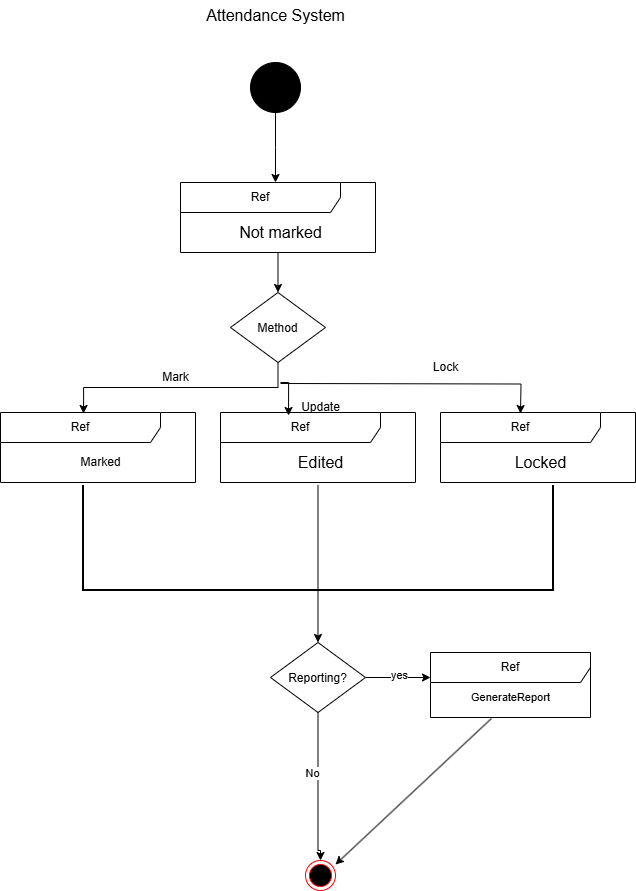

The diagram above was exported from draw.io. Its source (the exported page's mxGraphModel, read from the mxfile embedded in the PNG):
<mxGraphModel dx="1426" dy="751" grid="1" gridSize="10" guides="1" tooltips="1" connect="1" arrows="1" fold="1" page="1" pageScale="1" pageWidth="850" pageHeight="1100" math="0" shadow="0">
  <root>
    <mxCell id="0" />
    <mxCell id="1" parent="0" />
    <mxCell id="Eqc8ua6ZaPHnEX_4gweK-1" style="edgeStyle=orthogonalEdgeStyle;rounded=0;orthogonalLoop=1;jettySize=auto;html=1;" edge="1" parent="1" source="Eqc8ua6ZaPHnEX_4gweK-2">
      <mxGeometry relative="1" as="geometry">
        <mxPoint x="445" y="212" as="targetPoint" />
      </mxGeometry>
    </mxCell>
    <mxCell id="Eqc8ua6ZaPHnEX_4gweK-2" value="" style="ellipse;fillColor=strokeColor;html=1;" vertex="1" parent="1">
      <mxGeometry x="420" y="92" width="50" height="50" as="geometry" />
    </mxCell>
    <mxCell id="Eqc8ua6ZaPHnEX_4gweK-3" value="&lt;div&gt;&lt;font style=&quot;font-size: 16px;&quot;&gt;Attendance System&lt;/font&gt;&lt;/div&gt;" style="text;html=1;align=center;verticalAlign=middle;resizable=0;points=[];autosize=1;strokeColor=none;fillColor=none;" vertex="1" parent="1">
      <mxGeometry x="365" y="30" width="160" height="30" as="geometry" />
    </mxCell>
    <mxCell id="Eqc8ua6ZaPHnEX_4gweK-4" style="edgeStyle=orthogonalEdgeStyle;rounded=0;orthogonalLoop=1;jettySize=auto;html=1;" edge="1" parent="1" source="Eqc8ua6ZaPHnEX_4gweK-5" target="Eqc8ua6ZaPHnEX_4gweK-7">
      <mxGeometry relative="1" as="geometry" />
    </mxCell>
    <mxCell id="Eqc8ua6ZaPHnEX_4gweK-5" value="Ref" style="shape=umlFrame;whiteSpace=wrap;html=1;pointerEvents=0;recursiveResize=0;container=1;collapsible=0;width=160;" vertex="1" parent="1">
      <mxGeometry x="350" y="212" width="195" height="70" as="geometry" />
    </mxCell>
    <mxCell id="Eqc8ua6ZaPHnEX_4gweK-6" value="&lt;font style=&quot;font-size: 16px;&quot;&gt;Not marked&lt;/font&gt;" style="text;html=1;align=center;verticalAlign=middle;resizable=0;points=[];autosize=1;strokeColor=none;fillColor=none;" vertex="1" parent="Eqc8ua6ZaPHnEX_4gweK-5">
      <mxGeometry x="45" y="35" width="110" height="30" as="geometry" />
    </mxCell>
    <mxCell id="Eqc8ua6ZaPHnEX_4gweK-7" value="Method" style="rhombus;" vertex="1" parent="1">
      <mxGeometry x="400" y="322" width="95" height="70" as="geometry" />
    </mxCell>
    <mxCell id="Eqc8ua6ZaPHnEX_4gweK-8" value="Ref" style="shape=umlFrame;whiteSpace=wrap;html=1;pointerEvents=0;recursiveResize=0;container=1;collapsible=0;width=160;" vertex="1" parent="1">
      <mxGeometry x="170" y="442" width="195" height="70" as="geometry" />
    </mxCell>
    <mxCell id="Eqc8ua6ZaPHnEX_4gweK-9" value="Marked" style="text;html=1;align=center;verticalAlign=middle;resizable=0;points=[];autosize=1;strokeColor=none;fillColor=none;" vertex="1" parent="Eqc8ua6ZaPHnEX_4gweK-8">
      <mxGeometry x="70" y="35" width="60" height="30" as="geometry" />
    </mxCell>
    <mxCell id="Eqc8ua6ZaPHnEX_4gweK-10" value="Ref" style="shape=umlFrame;whiteSpace=wrap;html=1;pointerEvents=0;recursiveResize=0;container=1;collapsible=0;width=160;" vertex="1" parent="1">
      <mxGeometry x="390" y="442" width="195" height="70" as="geometry" />
    </mxCell>
    <mxCell id="Eqc8ua6ZaPHnEX_4gweK-11" value="&lt;font style=&quot;font-size: 16px;&quot;&gt;Edited&lt;/font&gt;" style="text;html=1;align=center;verticalAlign=middle;resizable=0;points=[];autosize=1;strokeColor=none;fillColor=none;" vertex="1" parent="Eqc8ua6ZaPHnEX_4gweK-10">
      <mxGeometry x="65" y="35" width="70" height="30" as="geometry" />
    </mxCell>
    <mxCell id="Eqc8ua6ZaPHnEX_4gweK-12" value="Ref" style="shape=umlFrame;whiteSpace=wrap;html=1;pointerEvents=0;recursiveResize=0;container=1;collapsible=0;width=160;" vertex="1" parent="1">
      <mxGeometry x="610" y="442" width="195" height="70" as="geometry" />
    </mxCell>
    <mxCell id="Eqc8ua6ZaPHnEX_4gweK-13" value="&lt;font style=&quot;font-size: 16px;&quot;&gt;Locked&lt;/font&gt;" style="text;html=1;align=center;verticalAlign=middle;resizable=0;points=[];autosize=1;strokeColor=none;fillColor=none;" vertex="1" parent="Eqc8ua6ZaPHnEX_4gweK-12">
      <mxGeometry x="60" y="35" width="80" height="30" as="geometry" />
    </mxCell>
    <mxCell id="Eqc8ua6ZaPHnEX_4gweK-14" style="edgeStyle=orthogonalEdgeStyle;rounded=0;orthogonalLoop=1;jettySize=auto;html=1;exitX=0.5;exitY=1;exitDx=0;exitDy=0;entryX=0.426;entryY=0.014;entryDx=0;entryDy=0;entryPerimeter=0;" edge="1" parent="1" source="Eqc8ua6ZaPHnEX_4gweK-7" target="Eqc8ua6ZaPHnEX_4gweK-8">
      <mxGeometry relative="1" as="geometry" />
    </mxCell>
    <mxCell id="Eqc8ua6ZaPHnEX_4gweK-15" style="edgeStyle=orthogonalEdgeStyle;rounded=0;orthogonalLoop=1;jettySize=auto;html=1;entryX=0.426;entryY=0.014;entryDx=0;entryDy=0;entryPerimeter=0;" edge="1" parent="1">
      <mxGeometry relative="1" as="geometry">
        <mxPoint x="450" y="413" as="sourcePoint" />
        <mxPoint x="690" y="443" as="targetPoint" />
      </mxGeometry>
    </mxCell>
    <mxCell id="Eqc8ua6ZaPHnEX_4gweK-16" style="edgeStyle=orthogonalEdgeStyle;rounded=0;orthogonalLoop=1;jettySize=auto;html=1;entryX=0.349;entryY=0.043;entryDx=0;entryDy=0;entryPerimeter=0;" edge="1" parent="1" target="Eqc8ua6ZaPHnEX_4gweK-10">
      <mxGeometry relative="1" as="geometry">
        <mxPoint x="450" y="412" as="sourcePoint" />
        <mxPoint x="440" y="452" as="targetPoint" />
      </mxGeometry>
    </mxCell>
    <mxCell id="Eqc8ua6ZaPHnEX_4gweK-17" value="Mark" style="text;html=1;align=center;verticalAlign=middle;resizable=0;points=[];autosize=1;strokeColor=none;fillColor=none;" vertex="1" parent="1">
      <mxGeometry x="320" y="392" width="50" height="30" as="geometry" />
    </mxCell>
    <mxCell id="Eqc8ua6ZaPHnEX_4gweK-18" value="Lock" style="text;html=1;align=center;verticalAlign=middle;resizable=0;points=[];autosize=1;strokeColor=none;fillColor=none;" vertex="1" parent="1">
      <mxGeometry x="590" y="382" width="50" height="30" as="geometry" />
    </mxCell>
    <mxCell id="Eqc8ua6ZaPHnEX_4gweK-19" value="Update" style="text;html=1;align=center;verticalAlign=middle;resizable=0;points=[];autosize=1;strokeColor=none;fillColor=none;" vertex="1" parent="1">
      <mxGeometry x="460" y="422" width="60" height="30" as="geometry" />
    </mxCell>
    <mxCell id="Eqc8ua6ZaPHnEX_4gweK-20" style="edgeStyle=orthogonalEdgeStyle;rounded=0;orthogonalLoop=1;jettySize=auto;html=1;exitX=1;exitY=0.5;exitDx=0;exitDy=0;" edge="1" parent="1" source="Eqc8ua6ZaPHnEX_4gweK-24">
      <mxGeometry relative="1" as="geometry">
        <mxPoint x="600" y="707" as="targetPoint" />
      </mxGeometry>
    </mxCell>
    <mxCell id="Eqc8ua6ZaPHnEX_4gweK-21" value="yes" style="edgeLabel;html=1;align=center;verticalAlign=middle;resizable=0;points=[];" vertex="1" connectable="0" parent="Eqc8ua6ZaPHnEX_4gweK-20">
      <mxGeometry x="-0.0077" y="3" relative="1" as="geometry">
        <mxPoint x="1" as="offset" />
      </mxGeometry>
    </mxCell>
    <mxCell id="Eqc8ua6ZaPHnEX_4gweK-22" style="edgeStyle=orthogonalEdgeStyle;rounded=0;orthogonalLoop=1;jettySize=auto;html=1;entryX=0.5;entryY=0;entryDx=0;entryDy=0;" edge="1" parent="1" source="Eqc8ua6ZaPHnEX_4gweK-24" target="Eqc8ua6ZaPHnEX_4gweK-34">
      <mxGeometry relative="1" as="geometry">
        <mxPoint x="487.5" y="832" as="targetPoint" />
        <Array as="points">
          <mxPoint x="488" y="880" />
        </Array>
      </mxGeometry>
    </mxCell>
    <mxCell id="Eqc8ua6ZaPHnEX_4gweK-23" value="No" style="edgeLabel;html=1;align=center;verticalAlign=middle;resizable=0;points=[];" vertex="1" connectable="0" parent="Eqc8ua6ZaPHnEX_4gweK-22">
      <mxGeometry x="-0.2044" y="-6" relative="1" as="geometry">
        <mxPoint as="offset" />
      </mxGeometry>
    </mxCell>
    <mxCell id="Eqc8ua6ZaPHnEX_4gweK-24" value="Reporting?" style="rhombus;" vertex="1" parent="1">
      <mxGeometry x="440" y="672" width="95" height="70" as="geometry" />
    </mxCell>
    <mxCell id="Eqc8ua6ZaPHnEX_4gweK-25" style="edgeStyle=orthogonalEdgeStyle;rounded=0;orthogonalLoop=1;jettySize=auto;html=1;entryX=0.5;entryY=0;entryDx=0;entryDy=0;" edge="1" parent="1" source="Eqc8ua6ZaPHnEX_4gweK-26" target="Eqc8ua6ZaPHnEX_4gweK-24">
      <mxGeometry relative="1" as="geometry" />
    </mxCell>
    <mxCell id="Eqc8ua6ZaPHnEX_4gweK-26" value="" style="strokeWidth=2;html=1;shape=mxgraph.flowchart.annotation_1;align=left;pointerEvents=1;rotation=-90;" vertex="1" parent="1">
      <mxGeometry x="435" y="332" width="105" height="470" as="geometry" />
    </mxCell>
    <mxCell id="Eqc8ua6ZaPHnEX_4gweK-27" value="" style="endArrow=none;html=1;rounded=0;entryX=0;entryY=0.5;entryDx=0;entryDy=0;entryPerimeter=0;exitX=1;exitY=0.5;exitDx=0;exitDy=0;exitPerimeter=0;" edge="1" parent="1" source="Eqc8ua6ZaPHnEX_4gweK-26" target="Eqc8ua6ZaPHnEX_4gweK-26">
      <mxGeometry width="50" height="50" relative="1" as="geometry">
        <mxPoint x="450" y="392" as="sourcePoint" />
        <mxPoint x="500" y="342" as="targetPoint" />
      </mxGeometry>
    </mxCell>
    <mxCell id="Eqc8ua6ZaPHnEX_4gweK-28" value="Ref" style="shape=umlFrame;whiteSpace=wrap;html=1;pointerEvents=0;recursiveResize=0;container=1;collapsible=0;width=160;" vertex="1" parent="1">
      <mxGeometry x="600" y="682" width="160" height="65" as="geometry" />
    </mxCell>
    <mxCell id="Eqc8ua6ZaPHnEX_4gweK-29" value="&lt;font style=&quot;font-size: 11px;&quot;&gt;GenerateReport&lt;/font&gt;" style="text;html=1;align=center;verticalAlign=middle;resizable=0;points=[];autosize=1;strokeColor=none;fillColor=none;" vertex="1" parent="Eqc8ua6ZaPHnEX_4gweK-28">
      <mxGeometry x="30" y="30" width="100" height="30" as="geometry" />
    </mxCell>
    <mxCell id="Eqc8ua6ZaPHnEX_4gweK-33" value="" style="endArrow=classic;html=1;rounded=0;exitX=0.381;exitY=1.015;exitDx=0;exitDy=0;exitPerimeter=0;entryX=1.006;entryY=0.446;entryDx=0;entryDy=0;entryPerimeter=0;" edge="1" parent="1" source="Eqc8ua6ZaPHnEX_4gweK-28">
      <mxGeometry width="50" height="50" relative="1" as="geometry">
        <mxPoint x="636.0799999999999" y="779.9950000000001" as="sourcePoint" />
        <mxPoint x="505.00000000000006" y="893.99" as="targetPoint" />
      </mxGeometry>
    </mxCell>
    <mxCell id="Eqc8ua6ZaPHnEX_4gweK-34" value="" style="ellipse;html=1;shape=endState;fillColor=#000000;strokeColor=#ff0000;" vertex="1" parent="1">
      <mxGeometry x="475" y="890" width="30" height="30" as="geometry" />
    </mxCell>
  </root>
</mxGraphModel>